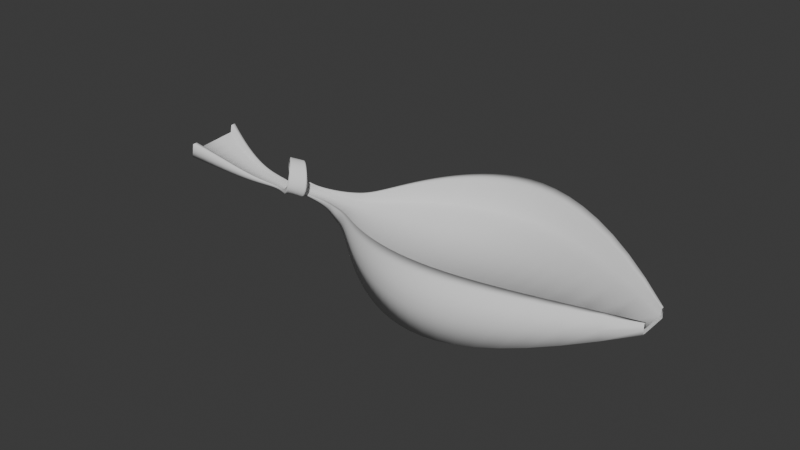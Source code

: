 # Source: loop.blend  (saved by Blender 4.5.88; exported with 4.5.12 LTS)
import bpy
from mathutils import Matrix  # noqa: F401  (used for matrix-valued properties, if any)

bpy.ops.wm.read_factory_settings(use_empty=True)
scene = bpy.context.scene
scene.name = 'Scene'

# ---- collections
col_collection = bpy.data.collections.new('Collection'); scene.collection.children.link(col_collection)

# ---- world
world_world = bpy.data.worlds.new('World'); scene.world = world_world
world_world.use_nodes = True; world_world.node_tree.nodes.clear()
_N = world_world.node_tree.nodes; _L = world_world.node_tree.links
n0 = _N.new('ShaderNodeOutputWorld'); n0.name = 'World Output'; n0.location = (200, 100)
n1 = _N.new('ShaderNodeBackground'); n1.name = 'Background'; n1.location = (-200, 100)
n1.inputs[0].default_value = (0.05088, 0.05088, 0.05088, 1.0)
_L.new(n1.outputs[0], n0.inputs[0])
n0.is_active_output = True
world_world.color = (0.05088, 0.05088, 0.05088)
world_world.sun_shadow_jitter_overblur = 0.0

# ---- curves / text
cu_nurbspath = bpy.data.curves.new('NurbsPath', 'CURVE')
cu_nurbspath.dimensions = '3D'
_sp = cu_nurbspath.splines.new('NURBS'); _sp.points.add(13)
_sp.points.foreach_set('co', [-22.06, -0.3994, 3.455, 1.0, -13.0, -0.7482, 0.0, 1.0, -5.05, -0.7482, 0.0, 1.0, -2.0, -0.7482, 0.0, 1.0, 5.186, -5.041, 0.3264, 1.0, 0.3918, -0.2184, 9.395, 1.0, -2.963, 1.337, -0.3541, 1.0, 2.589, 0.5023, -0.1707, 1.0, 8.596, 0.5597, -0.188, 1.0, 12.29, 0.0, 0.0, 1.0, 15.61, 0.0, 0.0, 1.0, 29.24, 0.4054, -0.08194, 1.0, 50.7, 0.4054, -0.08194, 1.0, 71.15, 0.4054, -0.08194, 1.0])
_sp.points.foreach_set('radius', [5.27, 2.525, 1.0, 1.022, 2.263, 1.0, 1.529, 1.0, 2.01, 3.974, 4.69, 19.68, 19.68, 3.028])
_sp.points.foreach_set('tilt', [1.723, 1.478, 1.986, 2.403, -0.04612, 1.773, 1.214, 0.8653, 0.4197, 0.4197, 0.4235, 0.4235, 0.4235, 0.3449])
_sp.order_u = 5
_sp.order_v = 0
_sp.use_endpoint_u = True
cu_nurbspath.use_path = True
cu_nurbspath.bevel_mode = 'OBJECT'
cu_nurbspath.extrude = 1.0
cu_nurbspath.fill_mode = 'FULL'
cu_plane_001 = bpy.data.curves.new('Plane.001', 'CURVE')
cu_plane_001.dimensions = '3D'
_sp = cu_plane_001.splines.new('POLY'); _sp.points.add(11)
_sp.points.foreach_set('co', [0.3053, -0.9412, -4.097e-09, 0.0, 0.0221, -0.9412, 6.681e-08, 0.0, -0.3274, -0.9412, 1.543e-07, 0.0, -0.3274, -0.7811, 1.543e-07, 0.0, 0.0221, -0.7811, 6.681e-08, 0.0, 0.0221, 0.7811, 6.681e-08, 0.0, -0.3274, 0.7811, 1.543e-07, 0.0, -0.3274, 0.9412, 1.543e-07, 0.0, 0.0221, 0.9412, 6.681e-08, 0.0, 0.3053, 0.9412, -4.097e-09, 0.0, 0.3053, 0.7811, -4.097e-09, 0.0, 0.3053, -0.7811, -4.097e-09, 0.0])
_sp.order_v = 0
_sp.resolution_v = 0
_sp.use_cyclic_u = True
_sp.use_endpoint_u = True
_sp.use_smooth = False
cu_plane_001.fill_mode = 'FULL'
cu_plane_002 = bpy.data.curves.new('Plane.002', 'CURVE')
cu_plane_002.dimensions = '3D'
_sp = cu_plane_002.splines.new('POLY'); _sp.points.add(11)
_sp.points.foreach_set('co', [0.3053, -0.9412, -4.097e-09, 0.0, 0.0221, -0.9412, 6.681e-08, 0.0, -0.3274, -0.9412, 1.543e-07, 0.0, -0.3274, -0.7811, 1.543e-07, 0.0, 0.0221, -0.7811, 6.681e-08, 0.0, 0.0221, 0.7811, 6.681e-08, 0.0, -0.3274, 0.7811, 1.543e-07, 0.0, -0.3274, 0.9412, 1.543e-07, 0.0, 0.0221, 0.9412, 6.681e-08, 0.0, 0.3053, 0.9412, -4.097e-09, 0.0, 0.3053, 0.7811, -4.097e-09, 0.0, 0.3053, -0.7811, -4.097e-09, 0.0])
_sp.order_v = 0
_sp.resolution_v = 0
_sp.use_cyclic_u = True
_sp.use_endpoint_u = True
_sp.use_smooth = False
cu_plane_002.fill_mode = 'FULL'

# ---- objects
ob_nurbspath = bpy.data.objects.new('NurbsPath', cu_nurbspath)
ob_ground = bpy.data.objects.new('Ground', cu_plane_001)
ob_wall = bpy.data.objects.new('Wall', cu_plane_002)

# ---- transforms, parenting, visibility, modifiers, constraints
ob_nurbspath.location = (0.0, 0.0, 0.0)
ob_nurbspath.scale = (0.1993, 0.1993, 0.1993)
ob_ground.location = (0.0, 0.0, 0.0)
ob_wall.location = (0.0, 0.0, 0.0)
cu_nurbspath.bevel_object = ob_ground

# ---- collection membership
col_collection.objects.link(ob_nurbspath)
col_collection.objects.link(ob_ground)
col_collection.objects.link(ob_wall)

# ---- scene / render settings (as saved in the file)
scene.frame_start = 1; scene.frame_end = 250; scene.frame_set(1)
scene.render.engine = 'BLENDER_EEVEE_NEXT'
bpy.context.view_layer.update()

# ---- added for rendering (the .blend has no active camera and no usable light): camera, sun
cam_auto = bpy.data.cameras.new('AutoCamera')
cam_auto.lens = 50.0
cam_auto.sensor_width = 36.0
cam_auto.clip_end = 1000.0
ob_auto_camera = bpy.data.objects.new('AutoCamera', cam_auto)
scene.collection.objects.link(ob_auto_camera)
ob_auto_camera.location = (26.011, -25.5307, 17.058)
ob_auto_camera.rotation_euler = (1.09748, -7.21219e-08, 0.694738)
scene.camera = ob_auto_camera
light_auto_sun = bpy.data.lights.new('AutoSun', 'SUN')
light_auto_sun.energy = 3.0
light_auto_sun.angle = 0.0523599
ob_auto_sun = bpy.data.objects.new('AutoSun', light_auto_sun)
scene.collection.objects.link(ob_auto_sun)
ob_auto_sun.rotation_euler = (0.872665, 0.174533, 0.523599)
bpy.context.view_layer.update()
